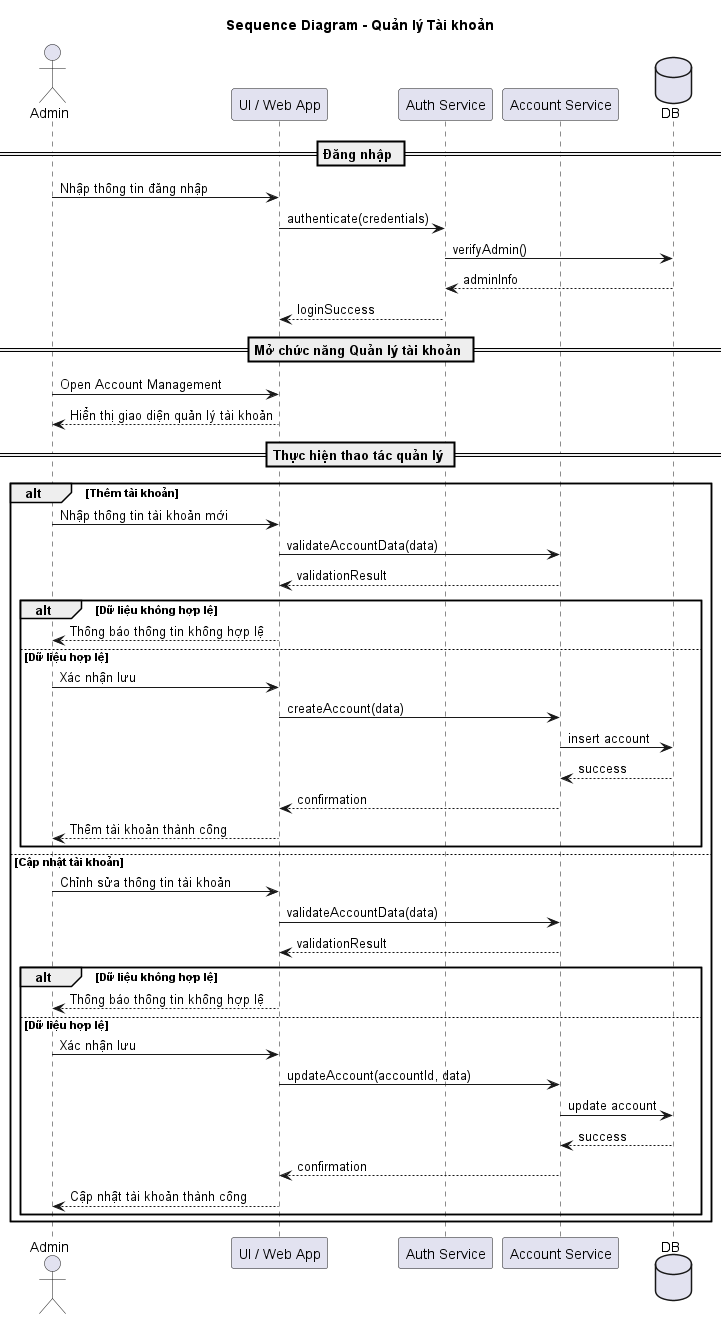

The diagram above was rendered by PlantUML. Its source (embedded in the PNG):
@startuml
title Sequence Diagram - Quản lý Tài khoản

actor Admin
participant "UI / Web App" as UI
participant "Auth Service" as Auth
participant "Account Service" as AccSvc
database DB

== Đăng nhập ==
Admin -> UI : Nhập thông tin đăng nhập
UI -> Auth : authenticate(credentials)
Auth -> DB : verifyAdmin()
DB --> Auth : adminInfo
Auth --> UI : loginSuccess

== Mở chức năng Quản lý tài khoản ==
Admin -> UI : Open Account Management
UI --> Admin : Hiển thị giao diện quản lý tài khoản

== Thực hiện thao tác quản lý ==
alt Thêm tài khoản
    Admin -> UI : Nhập thông tin tài khoản mới
    UI -> AccSvc : validateAccountData(data)
    AccSvc --> UI : validationResult

    alt Dữ liệu không hợp lệ
        UI --> Admin : Thông báo thông tin không hợp lệ
    else Dữ liệu hợp lệ
        Admin -> UI : Xác nhận lưu
        UI -> AccSvc : createAccount(data)
        AccSvc -> DB : insert account
        DB --> AccSvc : success
        AccSvc --> UI : confirmation
        UI --> Admin : Thêm tài khoản thành công
    end

else Cập nhật tài khoản
    Admin -> UI : Chỉnh sửa thông tin tài khoản
    UI -> AccSvc : validateAccountData(data)
    AccSvc --> UI : validationResult

    alt Dữ liệu không hợp lệ
        UI --> Admin : Thông báo thông tin không hợp lệ
    else Dữ liệu hợp lệ
        Admin -> UI : Xác nhận lưu
        UI -> AccSvc : updateAccount(accountId, data)
        AccSvc -> DB : update account
        DB --> AccSvc : success
        AccSvc --> UI : confirmation
        UI --> Admin : Cập nhật tài khoản thành công
    end
end

@enduml